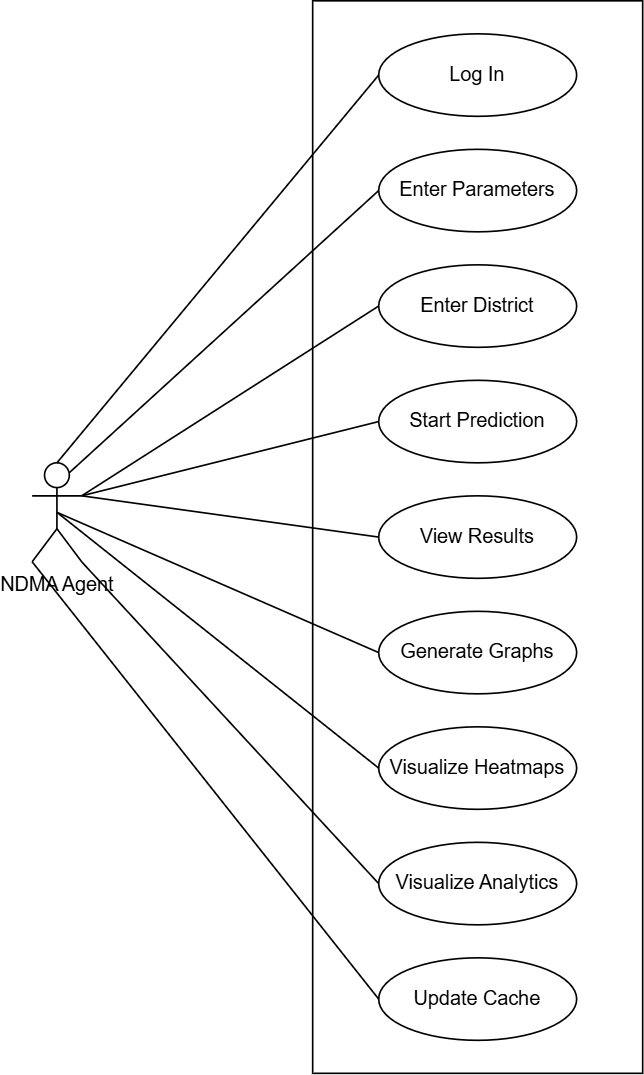

The diagram above was exported from draw.io. Its source (the exported page's mxGraphModel, read from the mxfile embedded in the PNG):
<mxGraphModel dx="1213" dy="764" grid="1" gridSize="10" guides="1" tooltips="1" connect="1" arrows="1" fold="1" page="1" pageScale="1" pageWidth="850" pageHeight="1100" math="0" shadow="0">
  <root>
    <mxCell id="0" />
    <mxCell id="1" parent="0" />
    <mxCell id="k6I9ebpkmBHfVsmHTdic-69" value="" style="rounded=0;whiteSpace=wrap;html=1;fillColor=light-dark(#FFFFFF,#FFFFFF);strokeColor=light-dark(#000000,#000000);" vertex="1" parent="1">
      <mxGeometry x="300" y="30" width="200" height="650" as="geometry" />
    </mxCell>
    <mxCell id="k6I9ebpkmBHfVsmHTdic-70" value="&lt;font style=&quot;color: light-dark(rgb(0, 0, 0), rgb(0, 0, 0));&quot;&gt;Log In&lt;/font&gt;" style="ellipse;whiteSpace=wrap;html=1;strokeColor=light-dark(#000000,#000000);fillColor=light-dark(#FFFFFF,#FFFFFF);" vertex="1" parent="1">
      <mxGeometry x="340" y="50" width="120" height="50" as="geometry" />
    </mxCell>
    <mxCell id="k6I9ebpkmBHfVsmHTdic-71" value="&lt;font style=&quot;color: light-dark(rgb(0, 0, 0), rgb(0, 0, 0));&quot;&gt;Enter Parameters&lt;/font&gt;" style="ellipse;whiteSpace=wrap;html=1;fillColor=light-dark(#FFFFFF,#FFFFFF);strokeColor=light-dark(#000000,#000000);" vertex="1" parent="1">
      <mxGeometry x="340" y="120" width="120" height="50" as="geometry" />
    </mxCell>
    <mxCell id="k6I9ebpkmBHfVsmHTdic-72" value="&lt;font style=&quot;color: light-dark(rgb(0, 0, 0), rgb(0, 0, 0));&quot;&gt;NDMA Agent&lt;/font&gt;" style="shape=umlActor;verticalLabelPosition=bottom;verticalAlign=top;html=1;outlineConnect=0;fillColor=light-dark(#FFFFFF,#FFFFFF);strokeColor=light-dark(#000000,#000000);" vertex="1" parent="1">
      <mxGeometry x="130" y="310" width="30" height="60" as="geometry" />
    </mxCell>
    <mxCell id="k6I9ebpkmBHfVsmHTdic-73" value="&lt;font style=&quot;color: light-dark(rgb(0, 0, 0), rgb(0, 0, 0));&quot;&gt;Enter District&lt;/font&gt;" style="ellipse;whiteSpace=wrap;html=1;strokeColor=light-dark(#000000,#000000);fillColor=light-dark(#FFFFFF,#FFFFFF);" vertex="1" parent="1">
      <mxGeometry x="340" y="190" width="120" height="50" as="geometry" />
    </mxCell>
    <mxCell id="k6I9ebpkmBHfVsmHTdic-74" value="&lt;font style=&quot;&quot;&gt;Start Prediction&lt;/font&gt;" style="ellipse;whiteSpace=wrap;html=1;strokeColor=light-dark(#000000,#000000);fillColor=light-dark(#FFFFFF,#FFFFFF);fontColor=light-dark(#000000,#000000);" vertex="1" parent="1">
      <mxGeometry x="340" y="260" width="120" height="50" as="geometry" />
    </mxCell>
    <mxCell id="k6I9ebpkmBHfVsmHTdic-75" value="&lt;font style=&quot;color: light-dark(rgb(0, 0, 0), rgb(0, 0, 0));&quot;&gt;View Results&lt;/font&gt;" style="ellipse;whiteSpace=wrap;html=1;strokeColor=light-dark(#000000,#000000);fillColor=light-dark(#FFFFFF,#FFFFFF);" vertex="1" parent="1">
      <mxGeometry x="340" y="330" width="120" height="50" as="geometry" />
    </mxCell>
    <mxCell id="k6I9ebpkmBHfVsmHTdic-76" value="&lt;font style=&quot;color: light-dark(rgb(0, 0, 0), rgb(0, 0, 0));&quot;&gt;Visualize Analytics&lt;/font&gt;" style="ellipse;whiteSpace=wrap;html=1;strokeColor=light-dark(#000000,#000000);fillColor=light-dark(#FFFFFF,#FFFFFF);" vertex="1" parent="1">
      <mxGeometry x="340" y="540" width="120" height="50" as="geometry" />
    </mxCell>
    <mxCell id="k6I9ebpkmBHfVsmHTdic-77" value="&lt;font style=&quot;color: light-dark(rgb(0, 0, 0), rgb(0, 0, 0));&quot;&gt;Update Cache&lt;/font&gt;" style="ellipse;whiteSpace=wrap;html=1;strokeColor=light-dark(#000000,#000000);fillColor=light-dark(#FFFFFF,#FFFFFF);" vertex="1" parent="1">
      <mxGeometry x="340" y="610" width="120" height="50" as="geometry" />
    </mxCell>
    <mxCell id="k6I9ebpkmBHfVsmHTdic-81" value="" style="endArrow=none;html=1;rounded=0;exitX=0.5;exitY=0;exitDx=0;exitDy=0;exitPerimeter=0;entryX=0;entryY=0.5;entryDx=0;entryDy=0;strokeColor=light-dark(#000000,#000000);" edge="1" parent="1" source="k6I9ebpkmBHfVsmHTdic-72" target="k6I9ebpkmBHfVsmHTdic-70">
      <mxGeometry width="50" height="50" relative="1" as="geometry">
        <mxPoint x="160" y="300" as="sourcePoint" />
        <mxPoint x="210" y="250" as="targetPoint" />
      </mxGeometry>
    </mxCell>
    <mxCell id="k6I9ebpkmBHfVsmHTdic-82" value="" style="endArrow=none;html=1;rounded=0;exitX=0.75;exitY=0.1;exitDx=0;exitDy=0;exitPerimeter=0;entryX=0;entryY=0.5;entryDx=0;entryDy=0;strokeColor=light-dark(#000000,#000000);" edge="1" parent="1" source="k6I9ebpkmBHfVsmHTdic-72" target="k6I9ebpkmBHfVsmHTdic-71">
      <mxGeometry width="50" height="50" relative="1" as="geometry">
        <mxPoint x="380" y="440" as="sourcePoint" />
        <mxPoint x="430" y="390" as="targetPoint" />
      </mxGeometry>
    </mxCell>
    <mxCell id="k6I9ebpkmBHfVsmHTdic-83" value="" style="endArrow=none;html=1;rounded=0;exitX=1;exitY=0.3333333333333333;exitDx=0;exitDy=0;exitPerimeter=0;entryX=0;entryY=0.5;entryDx=0;entryDy=0;strokeColor=light-dark(#000000,#000000);" edge="1" parent="1" source="k6I9ebpkmBHfVsmHTdic-72" target="k6I9ebpkmBHfVsmHTdic-73">
      <mxGeometry width="50" height="50" relative="1" as="geometry">
        <mxPoint x="380" y="440" as="sourcePoint" />
        <mxPoint x="430" y="390" as="targetPoint" />
      </mxGeometry>
    </mxCell>
    <mxCell id="k6I9ebpkmBHfVsmHTdic-84" value="" style="endArrow=none;html=1;rounded=0;exitX=1;exitY=0.3333333333333333;exitDx=0;exitDy=0;exitPerimeter=0;entryX=0;entryY=0.5;entryDx=0;entryDy=0;strokeColor=light-dark(#000000,#000000);" edge="1" parent="1" source="k6I9ebpkmBHfVsmHTdic-72" target="k6I9ebpkmBHfVsmHTdic-74">
      <mxGeometry width="50" height="50" relative="1" as="geometry">
        <mxPoint x="380" y="440" as="sourcePoint" />
        <mxPoint x="430" y="390" as="targetPoint" />
      </mxGeometry>
    </mxCell>
    <mxCell id="k6I9ebpkmBHfVsmHTdic-85" value="" style="endArrow=none;html=1;rounded=0;exitX=1;exitY=0.3333333333333333;exitDx=0;exitDy=0;exitPerimeter=0;entryX=0;entryY=0.5;entryDx=0;entryDy=0;strokeColor=light-dark(#000000,#000000);" edge="1" parent="1" source="k6I9ebpkmBHfVsmHTdic-72" target="k6I9ebpkmBHfVsmHTdic-75">
      <mxGeometry width="50" height="50" relative="1" as="geometry">
        <mxPoint x="380" y="440" as="sourcePoint" />
        <mxPoint x="430" y="390" as="targetPoint" />
      </mxGeometry>
    </mxCell>
    <mxCell id="k6I9ebpkmBHfVsmHTdic-86" value="" style="endArrow=none;html=1;rounded=0;exitX=1;exitY=1;exitDx=0;exitDy=0;exitPerimeter=0;entryX=0;entryY=0.5;entryDx=0;entryDy=0;strokeColor=light-dark(#000000,#000000);" edge="1" parent="1" source="k6I9ebpkmBHfVsmHTdic-72" target="k6I9ebpkmBHfVsmHTdic-76">
      <mxGeometry width="50" height="50" relative="1" as="geometry">
        <mxPoint x="380" y="440" as="sourcePoint" />
        <mxPoint x="430" y="390" as="targetPoint" />
      </mxGeometry>
    </mxCell>
    <mxCell id="k6I9ebpkmBHfVsmHTdic-87" value="" style="endArrow=none;html=1;rounded=0;entryX=0;entryY=0.5;entryDx=0;entryDy=0;exitX=0;exitY=1;exitDx=0;exitDy=0;exitPerimeter=0;strokeColor=light-dark(#000000,#000000);" edge="1" parent="1" source="k6I9ebpkmBHfVsmHTdic-72" target="k6I9ebpkmBHfVsmHTdic-77">
      <mxGeometry width="50" height="50" relative="1" as="geometry">
        <mxPoint x="140" y="430" as="sourcePoint" />
        <mxPoint x="430" y="390" as="targetPoint" />
      </mxGeometry>
    </mxCell>
    <mxCell id="k6I9ebpkmBHfVsmHTdic-97" value="Generate Graphs" style="ellipse;whiteSpace=wrap;html=1;fillColor=light-dark(#FFFFFF,#FFFFFF);strokeColor=light-dark(#000000,#000000);fontColor=light-dark(#000000,#000000);" vertex="1" parent="1">
      <mxGeometry x="340" y="400" width="120" height="50" as="geometry" />
    </mxCell>
    <mxCell id="k6I9ebpkmBHfVsmHTdic-98" value="&lt;font style=&quot;color: light-dark(rgb(0, 0, 0), rgb(0, 0, 0));&quot;&gt;Visualize Heatmaps&lt;/font&gt;" style="ellipse;whiteSpace=wrap;html=1;fillColor=light-dark(#FFFFFF,#FFFFFF);strokeColor=light-dark(#000000,#000000);" vertex="1" parent="1">
      <mxGeometry x="340" y="470" width="120" height="50" as="geometry" />
    </mxCell>
    <mxCell id="k6I9ebpkmBHfVsmHTdic-103" value="" style="endArrow=none;html=1;rounded=0;exitX=0.5;exitY=0.5;exitDx=0;exitDy=0;exitPerimeter=0;entryX=0;entryY=0.5;entryDx=0;entryDy=0;strokeColor=light-dark(#000000,#000000);" edge="1" parent="1" source="k6I9ebpkmBHfVsmHTdic-72" target="k6I9ebpkmBHfVsmHTdic-97">
      <mxGeometry width="50" height="50" relative="1" as="geometry">
        <mxPoint x="460" y="400" as="sourcePoint" />
        <mxPoint x="510" y="350" as="targetPoint" />
      </mxGeometry>
    </mxCell>
    <mxCell id="k6I9ebpkmBHfVsmHTdic-104" value="" style="endArrow=none;html=1;rounded=0;exitX=0.5;exitY=0.5;exitDx=0;exitDy=0;exitPerimeter=0;entryX=0;entryY=0.5;entryDx=0;entryDy=0;strokeColor=light-dark(#000000,#000000);" edge="1" parent="1" source="k6I9ebpkmBHfVsmHTdic-72" target="k6I9ebpkmBHfVsmHTdic-98">
      <mxGeometry width="50" height="50" relative="1" as="geometry">
        <mxPoint x="460" y="400" as="sourcePoint" />
        <mxPoint x="510" y="350" as="targetPoint" />
      </mxGeometry>
    </mxCell>
  </root>
</mxGraphModel>